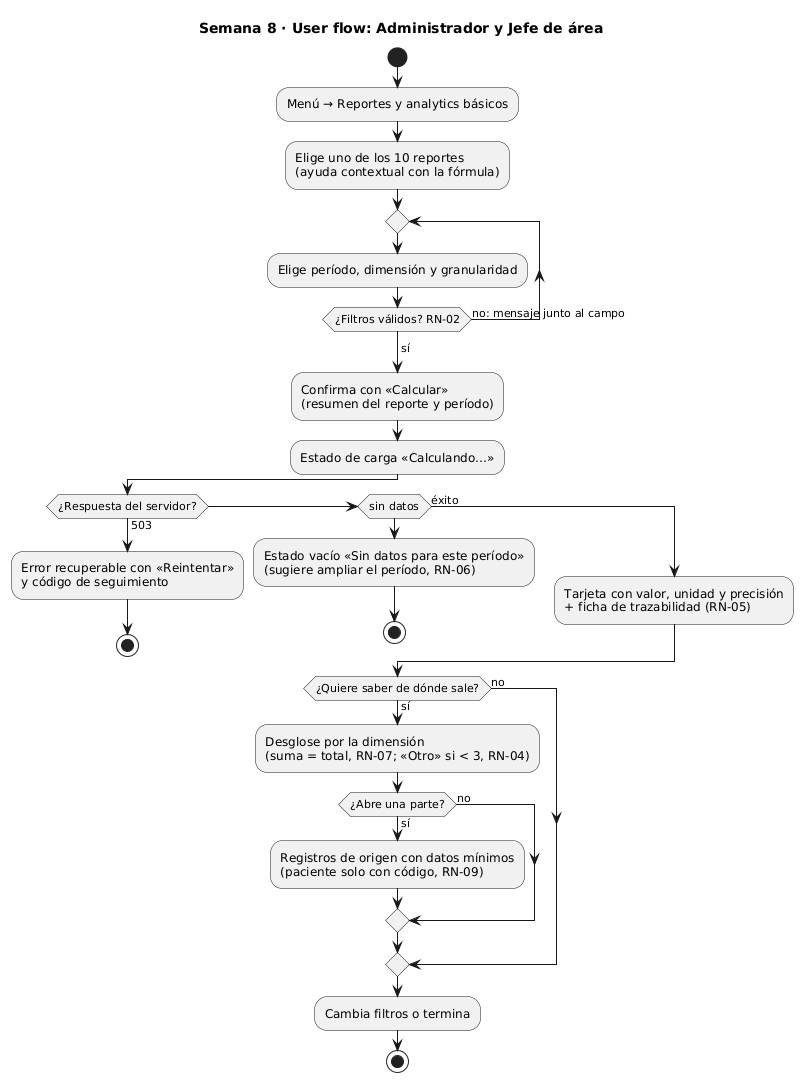

The diagram above was rendered by PlantUML. Its source (embedded in the PNG):
@startuml flujo_administrador_jefe_reportes_analytics_basicos
title Semana 8 · User flow: Administrador y Jefe de área
skinparam shadowing false

start
:Menú → Reportes y analytics básicos;
:Elige uno de los 10 reportes\n(ayuda contextual con la fórmula);
repeat
  :Elige período, dimensión y granularidad;
repeat while (¿Filtros válidos? RN-02) is (no: mensaje junto al campo)
->sí;
:Confirma con «Calcular»\n(resumen del reporte y período);
:Estado de carga «Calculando…»;
if (¿Respuesta del servidor?) then (503)
  :Error recuperable con «Reintentar»\ny código de seguimiento;
  stop
elseif (sin datos) then
  :Estado vacío «Sin datos para este período»\n(sugiere ampliar el período, RN-06);
  stop
else (éxito)
  :Tarjeta con valor, unidad y precisión\n+ ficha de trazabilidad (RN-05);
endif
if (¿Quiere saber de dónde sale?) then (sí)
  :Desglose por la dimensión\n(suma = total, RN-07; «Otro» si < 3, RN-04);
  if (¿Abre una parte?) then (sí)
    :Registros de origen con datos mínimos\n(paciente solo con código, RN-09);
  else (no)
  endif
else (no)
endif
:Cambia filtros o termina;
stop
@enduml